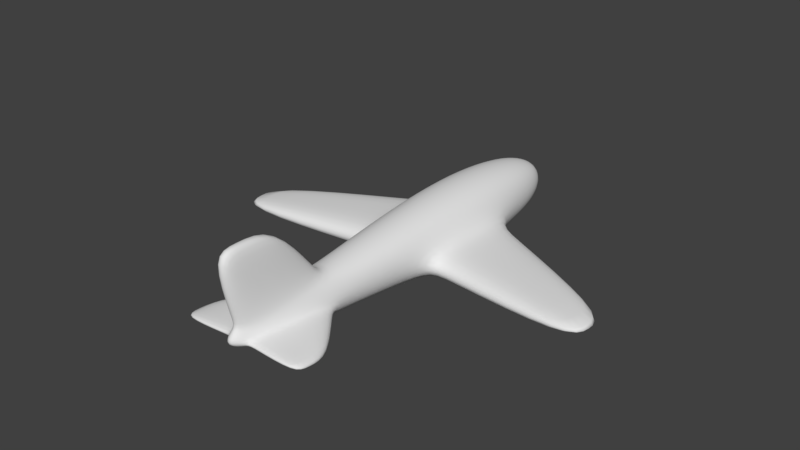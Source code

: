 # Source: model.blend  (saved by Blender 2.79.0; exported with 4.5.12 LTS)
import bpy
from mathutils import Matrix  # noqa: F401  (used for matrix-valued properties, if any)

bpy.ops.wm.read_factory_settings(use_empty=True)
scene = bpy.context.scene
scene.name = 'Scene'

# ---- collections
col_collection_1 = bpy.data.collections.new('Collection 1'); scene.collection.children.link(col_collection_1)

# ---- materials (node trees are filled in below, after node groups)
mat_material = bpy.data.materials.new('Material')
mat_material.alpha_threshold = 0.0
mat_material.use_transparent_shadow = False
mat_material.roughness = 0.5
mat_material.line_color = (0.0, 0.0, 0.0, 1.0)

# ---- material node trees

# ---- world
world_world = bpy.data.worlds.new('World'); scene.world = world_world
world_world.color = (0.05088, 0.05088, 0.05088)
world_world.use_sun_shadow = False
world_world.sun_shadow_jitter_overblur = 0.0
world_world.cycles.sampling_method = 'MANUAL'

# ---- meshes
me_cube = bpy.data.meshes.new('Cube')
me_cube.from_pydata([(-1.49e-07, -3.75, -0.3768), (-2.517e-07, -2.625, 0.6636), (0.3768, -3.75, 0.0), (-2.831e-07, -5.0, 0.0), (1.788e-07, 5.0, 0.0), (0.7479, 3.75, 0.0), (0.8676, 1.25, 0.0), (0.6474, -1.25, 0.0), (1.788e-07, 3.75, 0.7479), (2.98e-08, 1.25, 0.8676), (-1.639e-07, -1.25, 0.6474), (1.192e-07, 3.75, -0.7479), (7.451e-08, 1.25, -0.8676), (0.0, -1.25, -0.6474), (0.2826, -3.75, -0.2826), (1.49e-07, 4.688, -0.4615), (0.4615, 4.687, 0.0), (-2.198e-07, -4.688, -0.2179), (0.2179, -4.688, 0.0), (0.2826, -3.75, 0.2826), (2.086e-07, 4.687, 0.4615), (-3.185e-07, -4.688, 0.2179), (0.5609, 3.75, -0.5609), (0.6507, 1.25, -0.6507), (0.4856, -1.25, -0.4856), (0.5609, 3.75, 0.5609), (0.6507, 1.25, 0.6507), (0.4856, -1.25, 0.4856), (0.8773, 2.5, 0.0), (0.773, -9.835e-07, 0.0), (0.5093, -2.5, 0.0), (1.118e-07, 2.5, 0.8773), (-6.333e-08, -6.258e-07, 0.773), (-2.515e-07, -2.5, 0.5093), (9.313e-08, 2.5, -0.8773), (4.843e-08, 6.557e-07, -0.773), (-8.196e-08, -2.5, -0.5093), (0.3713, 4.444, -0.3713), (0.1806, -4.444, -0.1806), (0.3713, 4.444, 0.3713), (0.1806, -4.444, 0.1806), (0.6579, 2.5, -0.6579), (0.5798, -8.425e-08, -0.5798), (0.3819, -2.5, -0.3819), (0.6579, 2.5, 0.6579), (0.5798, -1.404e-06, 0.5798), (0.3819, -2.5, 0.3819), (4.69, 0.1096, -0.1878), (4.473, 0.1096, -0.4502), (4.7, 0.6518, -0.1878), (4.596, -0.4326, -0.1878), (4.481, 0.6518, -0.4531), (4.402, -0.4326, -0.4216), (1.108, 1.114, -0.6268), (1.037, -0.05172, -0.5609), (1.23, -0.05172, -0.02245), (1.325, 1.114, -0.02245), (1.334, 2.279, -0.02245), (1.115, 2.279, -0.6335), (1.505, -4.302, -0.04081), (1.505, -4.302, -0.2416), (1.505, -4.67, -0.04081), (1.505, -3.81, -0.04081), (1.505, -4.574, -0.1691), (1.505, -3.81, -0.3121), (0.3386, -4.46, -0.1792), (0.3715, -4.685, -0.004871), (0.5115, -3.816, -0.004871), (0.6281, -2.656, -0.004871), (0.516, -2.656, -0.3736), (0.4285, -3.816, -0.2777), (-3.129e-07, -4.435, 1.844), (0.1695, -4.435, 1.844), (-3.129e-07, -5.079, 1.844), (-2.533e-07, -3.577, 1.844), (0.1695, -4.912, 1.844), (0.1695, -3.577, 1.844), (0.1732, -2.625, 0.551), (0.2696, -3.829, 0.4632), (-3.179e-07, -4.733, 0.4059), (0.1793, -4.499, 0.373)], [], [(0, 36, 43, 14), (0, 14, 38, 17), (78, 77, 76, 72), (77, 1, 74, 76), (67, 66, 61, 59), (2, 30, 46, 19), (2, 19, 40, 18), (66, 65, 63, 61), (3, 17, 38, 18), (3, 18, 40, 21), (4, 20, 39, 16), (4, 16, 37, 15), (5, 22, 37, 16), (5, 16, 39, 25), (5, 25, 44, 28), (5, 28, 41, 22), (56, 55, 50, 47), (6, 28, 44, 26), (6, 26, 45, 29), (54, 53, 48, 52), (7, 24, 42, 29), (7, 29, 45, 27), (7, 27, 46, 30), (7, 30, 43, 24), (8, 25, 39, 20), (8, 31, 44, 25), (9, 26, 44, 31), (9, 32, 45, 26), (10, 27, 45, 32), (10, 33, 46, 27), (11, 15, 37, 22), (11, 22, 41, 34), (12, 34, 41, 23), (12, 23, 42, 35), (13, 35, 42, 24), (13, 24, 43, 36), (47, 48, 51, 49), (47, 50, 52, 48), (57, 56, 47, 49), (55, 54, 52, 50), (58, 57, 49, 51), (53, 58, 51, 48), (23, 41, 58, 53), (41, 28, 57, 58), (29, 42, 54, 55), (28, 6, 56, 57), (42, 23, 53, 54), (6, 29, 55, 56), (59, 60, 64, 62), (59, 61, 63, 60), (68, 67, 59, 62), (70, 69, 64, 60), (69, 68, 62, 64), (65, 70, 60, 63), (38, 14, 70, 65), (43, 30, 68, 69), (14, 43, 69, 70), (30, 2, 67, 68), (18, 38, 65, 66), (2, 18, 66, 67), (71, 72, 76, 74), (71, 73, 75, 72), (40, 19, 78, 80), (79, 80, 75, 73), (80, 78, 72, 75), (21, 40, 80, 79), (46, 33, 1, 77), (19, 46, 77, 78)])
me_cube.polygons.foreach_set('use_smooth', [True] * 68)
me_cube.materials.append(mat_material)
me_cube.use_remesh_preserve_volume = False
me_cube.use_remesh_preserve_attributes = False
me_cube.use_mirror_vertex_groups = False
me_cube.update()

# ---- objects
ob_cube = bpy.data.objects.new('Cube', me_cube)

# ---- transforms, parenting, visibility, modifiers, constraints
ob_cube.location = (0.0, 0.0, 0.0)
ob_cube.lock_rotations_4d = False
ob_cube.empty_display_type = 'ARROWS'
ob_cube.lineart.crease_threshold = 0.0
_m = ob_cube.modifiers.new('Mirror', 'MIRROR')
_m = ob_cube.modifiers.new('Subsurf', 'SUBSURF')
_m.uv_smooth = 'PRESERVE_CORNERS'
_m.quality = 2
_m.levels = 2
_m.show_only_control_edges = False

# ---- collection membership
col_collection_1.objects.link(ob_cube)

# ---- scene / render settings (as saved in the file)
scene.frame_start = 1; scene.frame_end = 250; scene.frame_set(1)
scene.render.engine = 'BLENDER_EEVEE_NEXT'
scene.render.resolution_percentage = 50
scene.render.dither_intensity = 0.0
scene.cycles.use_denoising = False
scene.cycles.samples = 128
scene.cycles.sampling_pattern = 'TABULATED_SOBOL'
scene.cycles.use_adaptive_sampling = False
scene.cycles.use_light_tree = False
scene.cycles.blur_glossy = 0.0
scene.cycles.sample_clamp_indirect = 0.0
scene.view_settings.view_transform = 'Standard'
bpy.context.view_layer.update()

# ---- added for rendering (the .blend has no active camera and no usable light): camera, sun
cam_auto = bpy.data.cameras.new('AutoCamera')
cam_auto.lens = 50.0
cam_auto.sensor_width = 36.0
cam_auto.clip_end = 1000.0
ob_auto_camera = bpy.data.objects.new('AutoCamera', cam_auto)
scene.collection.objects.link(ob_auto_camera)
ob_auto_camera.location = (12.9977, -15.6367, 10.8815)
ob_auto_camera.rotation_euler = (1.09748, -7.21219e-08, 0.694738)
scene.camera = ob_auto_camera
light_auto_sun = bpy.data.lights.new('AutoSun', 'SUN')
light_auto_sun.energy = 3.0
light_auto_sun.angle = 0.0523599
ob_auto_sun = bpy.data.objects.new('AutoSun', light_auto_sun)
scene.collection.objects.link(ob_auto_sun)
ob_auto_sun.rotation_euler = (0.872665, 0.174533, 0.523599)
bpy.context.view_layer.update()
